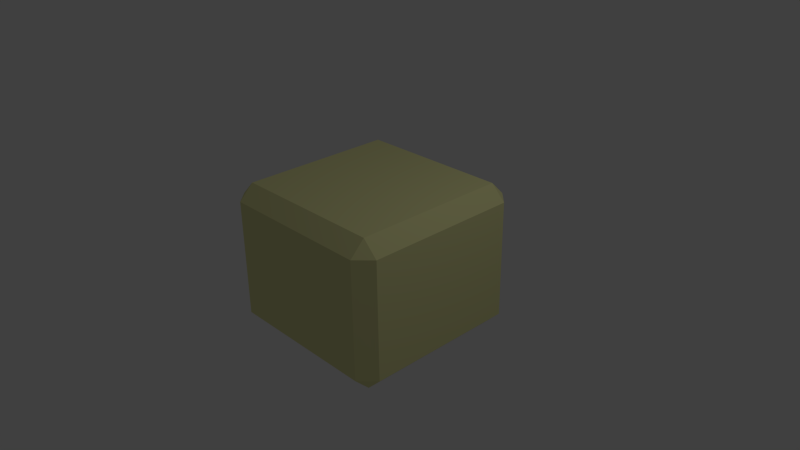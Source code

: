 # Source: cube.blend  (saved by Blender 2.67.0; exported with 4.5.12 LTS)
import bpy
from mathutils import Matrix  # noqa: F401  (used for matrix-valued properties, if any)

bpy.ops.wm.read_factory_settings(use_empty=True)
scene = bpy.context.scene
scene.name = 'Scene'

# ---- collections
col_collection_1 = bpy.data.collections.new('Collection 1'); scene.collection.children.link(col_collection_1)

# ---- materials (node trees are filled in below, after node groups)
mat_material = bpy.data.materials.new('Material')
mat_material.alpha_threshold = 0.0
mat_material.use_transparent_shadow = False
mat_material.diffuse_color = (0.814, 0.8017, 0.3803, 1.0)
mat_material.specular_color = (1.0, 0.9997, 0.7073)
mat_material.roughness = 0.5
mat_material.line_color = (0.0, 0.0, 0.0, 1.0)

# ---- material node trees

# ---- world
world_world = bpy.data.worlds.new('World'); scene.world = world_world
world_world.color = (0.05088, 0.05088, 0.05088)
world_world.use_sun_shadow = False
world_world.sun_shadow_jitter_overblur = 0.0
world_world.cycles.sampling_method = 'MANUAL'
world_world.cycles.sample_map_resolution = 256

# ---- cameras
cam_camera = bpy.data.cameras.new('Camera')
cam_camera.clip_end = 100.0
cam_camera.lens = 35.0
cam_camera.sensor_width = 32.0
cam_camera.sensor_height = 18.0
cam_camera.ortho_scale = 7.314
cam_camera.dof.focus_distance = 0.0
cam_camera.dof.aperture_fstop = 128.0

# ---- lights
light_lamp = bpy.data.lights.new('Lamp', 'POINT')
light_lamp.transmission_factor = 0.0
light_lamp.cutoff_distance = 30.0
light_lamp.energy = 100.0
light_lamp.shadow_buffer_clip_start = 1.001
light_lamp.shadow_soft_size = 0.1
light_lamp.shadow_maximum_resolution = 0.006
light_lamp.use_absolute_resolution = True
light_lamp.cycles.use_multiple_importance_sampling = False

# ---- meshes
me_cube = bpy.data.meshes.new('Cube')
me_cube.from_pydata([(1.05, 1.25, 0.2), (1.25, 1.05, 0.2), (1.05, 1.05, 0.0), (1.05, -1.05, 0.0), (1.25, -1.05, 0.2), (1.05, -1.25, 0.2), (-1.05, -1.05, 0.0), (-1.05, -1.25, 0.2), (-1.25, -1.05, 0.2), (-1.25, 1.05, 0.2), (-1.05, 1.25, 0.2), (-1.05, 1.05, 0.0), (1.25, 1.05, 1.8), (1.05, 1.25, 1.8), (1.05, 1.05, 2.0), (1.05, -1.05, 2.0), (1.05, -1.25, 1.8), (1.25, -1.05, 1.8), (-1.05, -1.05, 2.0), (-1.25, -1.05, 1.8), (-1.05, -1.25, 1.8), (-1.05, 1.25, 1.8), (-1.25, 1.05, 1.8), (-1.05, 1.05, 2.0)], [], [(13, 0, 10, 21), (5, 16, 20, 7), (8, 19, 22, 9), (14, 23, 18, 15), (1, 12, 17, 4), (0, 1, 2), (3, 4, 5), (6, 7, 8), (9, 10, 11), (12, 13, 14), (15, 16, 17), (18, 19, 20), (21, 22, 23), (1, 4, 3, 2), (2, 11, 10, 0), (0, 13, 12, 1), (5, 7, 6, 3), (4, 17, 16, 5), (8, 9, 11, 6), (7, 20, 19, 8), (9, 22, 21, 10), (14, 15, 17, 12), (13, 21, 23, 14), (15, 18, 20, 16), (18, 23, 22, 19), (2, 3, 6, 11)])
me_cube.materials.append(mat_material)
me_cube.use_remesh_preserve_volume = False
me_cube.use_remesh_preserve_attributes = False
me_cube.use_mirror_vertex_groups = False
me_cube.update()

# ---- objects
ob_cube = bpy.data.objects.new('Cube', me_cube)
ob_lamp = bpy.data.objects.new('Lamp', light_lamp)
ob_camera = bpy.data.objects.new('Camera', cam_camera)

# ---- transforms, parenting, visibility, modifiers, constraints
ob_cube.location = (0.0, 0.0, -1.0)
ob_cube.lock_rotations_4d = False
ob_cube.empty_display_type = 'ARROWS'
ob_cube.lineart.crease_threshold = 0.0
ob_lamp.location = (4.076, 1.005, 5.904)
ob_lamp.rotation_euler = (0.6503, 0.05522, 1.866)
ob_lamp.lock_rotations_4d = False
ob_lamp.empty_display_type = 'ARROWS'
ob_lamp.color = (0.0, 0.0, 0.0, 0.0)
ob_lamp.lineart.crease_threshold = 0.0
ob_camera.location = (7.481, -6.508, 5.344)
ob_camera.rotation_euler = (1.109, 0.01082, 0.8149)
ob_camera.lock_rotations_4d = False
ob_camera.empty_display_type = 'ARROWS'
ob_camera.color = (0.0, 0.0, 0.0, 0.0)
ob_camera.display_type = 'WIRE'
ob_camera.lineart.crease_threshold = 0.0

# ---- collection membership
col_collection_1.objects.link(ob_cube)
col_collection_1.objects.link(ob_lamp)
col_collection_1.objects.link(ob_camera)

# ---- scene / render settings (as saved in the file)
scene.camera = ob_camera
scene.frame_start = 1; scene.frame_end = 250; scene.frame_set(1)
scene.render.engine = 'BLENDER_EEVEE_NEXT'
scene.render.image_settings.color_mode = 'RGB'
scene.render.image_settings.compression = 90
scene.render.resolution_percentage = 50
scene.render.dither_intensity = 0.0
scene.cycles.use_denoising = False
scene.cycles.samples = 10
scene.cycles.sampling_pattern = 'TABULATED_SOBOL'
scene.cycles.light_sampling_threshold = 0.0
scene.cycles.use_adaptive_sampling = False
scene.cycles.use_light_tree = False
scene.cycles.blur_glossy = 0.0
scene.cycles.volume_bounces = 1
scene.cycles.pixel_filter_type = 'GAUSSIAN'
scene.cycles.sample_clamp_indirect = 0.0
scene.view_settings.view_transform = 'Standard'
bpy.context.view_layer.update()

